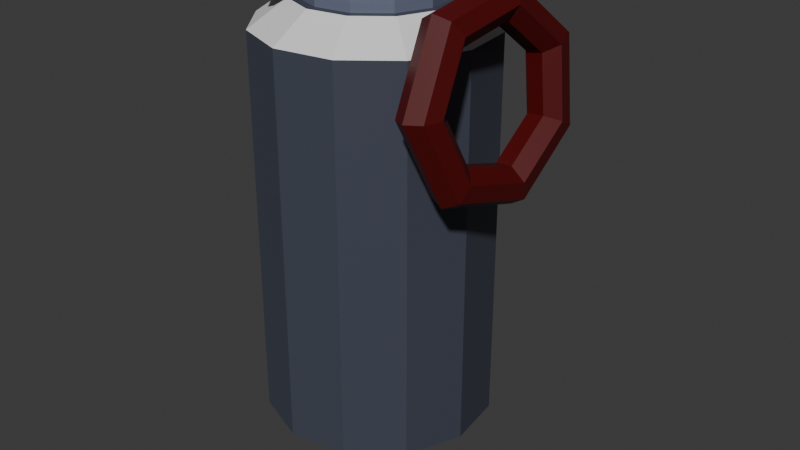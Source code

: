 # Source: well.blend  (saved by Blender 5.2.45; exported with 4.5.12 LTS)
import bpy
from mathutils import Matrix  # noqa: F401  (used for matrix-valued properties, if any)

bpy.ops.wm.read_factory_settings(use_empty=True)
scene = bpy.context.scene
scene.name = 'Scene'

# ---- collections
col_collection = bpy.data.collections.new('Collection'); scene.collection.children.link(col_collection)

# ---- materials (node trees are filled in below, after node groups)
mat_material_001 = bpy.data.materials.new('Material.001')
mat_material_003 = bpy.data.materials.new('Material.003')
mat_teamcolor = bpy.data.materials.new('TeamColor')
mat_material_002 = bpy.data.materials.new('Material.002')

# ---- material node trees
mat_material_001.use_nodes = True; mat_material_001.node_tree.nodes.clear()
_N = mat_material_001.node_tree.nodes; _L = mat_material_001.node_tree.links
n0 = _N.new('ShaderNodeBsdfPrincipled'); n0.name = 'Principled BSDF'; n0.location = (-200, 100)
n0.inputs[0].default_value = (0.1347, 0.1549, 0.2259, 1.0)
n1 = _N.new('ShaderNodeOutputMaterial'); n1.name = 'Material Output'; n1.location = (200, 100)
_L.new(n0.outputs[0], n1.inputs[0])
n1.is_active_output = True
mat_material_003.use_nodes = True; mat_material_003.node_tree.nodes.clear()
_N = mat_material_003.node_tree.nodes; _L = mat_material_003.node_tree.links
n0 = _N.new('ShaderNodeBsdfPrincipled'); n0.name = 'Principled BSDF'; n0.location = (-200, 100)
n0.inputs[0].default_value = (0.08503, 0.0, 5.894e-05, 1.0)
n0.inputs[10].default_value = 0.005
n1 = _N.new('ShaderNodeOutputMaterial'); n1.name = 'Material Output'; n1.location = (200, 100)
_L.new(n0.outputs[0], n1.inputs[0])
n1.is_active_output = True
mat_teamcolor.use_nodes = True; mat_teamcolor.node_tree.nodes.clear()
_N = mat_teamcolor.node_tree.nodes; _L = mat_teamcolor.node_tree.links
n0 = _N.new('ShaderNodeBsdfPrincipled'); n0.name = 'Principled BSDF'; n0.location = (-200, 100)
n0.inputs[10].default_value = 0.005
n1 = _N.new('ShaderNodeOutputMaterial'); n1.name = 'Material Output'; n1.location = (200, 100)
_L.new(n0.outputs[0], n1.inputs[0])
n1.is_active_output = True
mat_material_002.use_nodes = True; mat_material_002.node_tree.nodes.clear()
_N = mat_material_002.node_tree.nodes; _L = mat_material_002.node_tree.links
n0 = _N.new('ShaderNodeBsdfPrincipled'); n0.name = 'Principled BSDF'; n0.location = (-200, 100)
n0.inputs[0].default_value = (0.0564, 0.06436, 0.09202, 1.0)
n1 = _N.new('ShaderNodeOutputMaterial'); n1.name = 'Material Output'; n1.location = (200, 100)
_L.new(n0.outputs[0], n1.inputs[0])
n1.is_active_output = True

# ---- world
world_world = bpy.data.worlds.new('World'); scene.world = world_world
world_world.use_nodes = True; world_world.node_tree.nodes.clear()
_N = world_world.node_tree.nodes; _L = world_world.node_tree.links
n0 = _N.new('ShaderNodeOutputWorld'); n0.name = 'World Output'; n0.location = (200, 100)
n1 = _N.new('ShaderNodeBackground'); n1.name = 'Background'; n1.location = (-200, 100)
n1.inputs[0].default_value = (0.05088, 0.05088, 0.05088, 1.0)
_L.new(n1.outputs[0], n0.inputs[0])
n0.is_active_output = True
world_world.color = (0.05088, 0.05088, 0.05088)
world_world.sun_shadow_jitter_overblur = 0.0

# ---- cameras
cam_camera = bpy.data.cameras.new('Camera')
cam_camera.clip_end = 100.0
cam_camera.ortho_scale = 7.314

# ---- meshes
me_torus_001 = bpy.data.meshes.new('Torus.001')
me_torus_001.from_pydata([(1.25, 0.0, 0.0), (1.156, 0.0, 0.1955), (0.9444, 0.0, 0.2437), (0.7748, 0.0, 0.1085), (0.7748, 0.0, -0.1085), (0.9444, 0.0, -0.2437), (1.156, 0.0, -0.1955), (0.7794, 0.9773, 0.0), (0.7207, 0.9037, 0.1955), (0.5888, 0.7383, 0.2437), (0.4831, 0.6057, 0.1085), (0.4831, 0.6057, -0.1085), (0.5888, 0.7383, -0.2437), (0.7207, 0.9037, -0.1955), (-0.2782, 1.219, 0.0), (-0.2572, 1.127, 0.1955), (-0.2101, 0.9207, 0.2437), (-0.1724, 0.7553, 0.1085), (-0.1724, 0.7553, -0.1085), (-0.2101, 0.9207, -0.2437), (-0.2572, 1.127, -0.1955), (-1.126, 0.5424, 0.0), (-1.041, 0.5015, 0.1955), (-0.8508, 0.4097, 0.2437), (-0.698, 0.3362, 0.1085), (-0.698, 0.3362, -0.1085), (-0.8508, 0.4097, -0.2437), (-1.041, 0.5015, -0.1955), (-1.126, -0.5424, 0.0), (-1.041, -0.5015, 0.1955), (-0.8508, -0.4097, 0.2437), (-0.698, -0.3362, 0.1085), (-0.698, -0.3362, -0.1085), (-0.8508, -0.4097, -0.2437), (-1.041, -0.5015, -0.1955), (-0.2782, -1.219, 0.0), (-0.2572, -1.127, 0.1955), (-0.2101, -0.9207, 0.2437), (-0.1724, -0.7553, 0.1085), (-0.1724, -0.7553, -0.1085), (-0.2101, -0.9207, -0.2437), (-0.2572, -1.127, -0.1955), (0.7794, -0.9773, 0.0), (0.7207, -0.9037, 0.1955), (0.5888, -0.7383, 0.2437), (0.4831, -0.6057, 0.1085), (0.4831, -0.6057, -0.1085), (0.5888, -0.7383, -0.2437), (0.7207, -0.9037, -0.1955)], [], [(0, 7, 8, 1), (1, 8, 9, 2), (2, 9, 10, 3), (3, 10, 11, 4), (4, 11, 12, 5), (5, 12, 13, 6), (6, 13, 7, 0), (7, 14, 15, 8), (8, 15, 16, 9), (9, 16, 17, 10), (10, 17, 18, 11), (11, 18, 19, 12), (12, 19, 20, 13), (13, 20, 14, 7), (14, 21, 22, 15), (15, 22, 23, 16), (16, 23, 24, 17), (17, 24, 25, 18), (18, 25, 26, 19), (19, 26, 27, 20), (20, 27, 21, 14), (21, 28, 29, 22), (22, 29, 30, 23), (23, 30, 31, 24), (24, 31, 32, 25), (25, 32, 33, 26), (26, 33, 34, 27), (27, 34, 28, 21), (28, 35, 36, 29), (29, 36, 37, 30), (30, 37, 38, 31), (31, 38, 39, 32), (32, 39, 40, 33), (33, 40, 41, 34), (34, 41, 35, 28), (35, 42, 43, 36), (36, 43, 44, 37), (37, 44, 45, 38), (38, 45, 46, 39), (39, 46, 47, 40), (40, 47, 48, 41), (41, 48, 42, 35), (42, 0, 1, 43), (43, 1, 2, 44), (44, 2, 3, 45), (45, 3, 4, 46), (46, 4, 5, 47), (47, 5, 6, 48), (48, 6, 0, 42)])
me_torus_001.polygons.foreach_set('material_index', [1, 1, 1, 1, 1, 1, 1, 1, 1, 1, 1, 1, 1, 1, 1, 1, 1, 1, 1, 1, 1, 1, 1, 1, 1, 1, 1, 1, 1, 1, 1, 1, 1, 1, 1, 1, 1, 1, 1, 1, 1, 1, 1, 1, 1, 1, 1, 1, 1])
_uv = me_torus_001.uv_layers.new(name='UVMap')
_uv.uv.foreach_set('vector', [0.5714, 0.5714, 0.7143, 0.5714, 0.7143, 0.7143, 0.5714, 0.7143, 0.5714, 0.7143, 0.7143, 0.7143, 0.7143, 0.8571, 0.5714, 0.8571, 0.5714, 0.8571, 0.7143, 0.8571, 0.7143, 1.0, 0.5714, 1.0, 0.5714, -2.22e-16, 0.7143, -2.22e-16, 0.7143, 0.1429, 0.5714, 0.1429, 0.5714, 0.1429, 0.7143, 0.1429, 0.7143, 0.2857, 0.5714, 0.2857, 0.5714, 0.2857, 0.7143, 0.2857, 0.7143, 0.4286, 0.5714, 0.4286, 0.5714, 0.4286, 0.7143, 0.4286, 0.7143, 0.5714, 0.5714, 0.5714, 0.7143, 0.5714, 0.8571, 0.5714, 0.8571, 0.7143, 0.7143, 0.7143, 0.7143, 0.7143, 0.8571, 0.7143, 0.8571, 0.8571, 0.7143, 0.8571, 0.7143, 0.8571, 0.8571, 0.8571, 0.8571, 1.0, 0.7143, 1.0, 0.7143, -2.22e-16, 0.8571, -2.22e-16, 0.8571, 0.1429, 0.7143, 0.1429, 0.7143, 0.1429, 0.8571, 0.1429, 0.8571, 0.2857, 0.7143, 0.2857, 0.7143, 0.2857, 0.8571, 0.2857, 0.8571, 0.4286, 0.7143, 0.4286, 0.7143, 0.4286, 0.8571, 0.4286, 0.8571, 0.5714, 0.7143, 0.5714, 0.8571, 0.5714, 1.0, 0.5714, 1.0, 0.7143, 0.8571, 0.7143, 0.8571, 0.7143, 1.0, 0.7143, 1.0, 0.8571, 0.8571, 0.8571, 0.8571, 0.8571, 1.0, 0.8571, 1.0, 1.0, 0.8571, 1.0, 0.8571, -2.22e-16, 1.0, -2.22e-16, 1.0, 0.1429, 0.8571, 0.1429, 0.8571, 0.1429, 1.0, 0.1429, 1.0, 0.2857, 0.8571, 0.2857, 0.8571, 0.2857, 1.0, 0.2857, 1.0, 0.4286, 0.8571, 0.4286, 0.8571, 0.4286, 1.0, 0.4286, 1.0, 0.5714, 0.8571, 0.5714, -2.22e-16, 0.5714, 0.1429, 0.5714, 0.1429, 0.7143, -2.22e-16, 0.7143, -2.22e-16, 0.7143, 0.1429, 0.7143, 0.1429, 0.8571, -2.22e-16, 0.8571, -2.22e-16, 0.8571, 0.1429, 0.8571, 0.1429, 1.0, -2.22e-16, 1.0, -2.22e-16, -2.22e-16, 0.1429, -2.22e-16, 0.1429, 0.1429, -2.22e-16, 0.1429, -2.22e-16, 0.1429, 0.1429, 0.1429, 0.1429, 0.2857, -2.22e-16, 0.2857, -2.22e-16, 0.2857, 0.1429, 0.2857, 0.1429, 0.4286, -2.22e-16, 0.4286, -2.22e-16, 0.4286, 0.1429, 0.4286, 0.1429, 0.5714, -2.22e-16, 0.5714, 0.1429, 0.5714, 0.2857, 0.5714, 0.2857, 0.7143, 0.1429, 0.7143, 0.1429, 0.7143, 0.2857, 0.7143, 0.2857, 0.8571, 0.1429, 0.8571, 0.1429, 0.8571, 0.2857, 0.8571, 0.2857, 1.0, 0.1429, 1.0, 0.1429, -2.22e-16, 0.2857, -2.22e-16, 0.2857, 0.1429, 0.1429, 0.1429, 0.1429, 0.1429, 0.2857, 0.1429, 0.2857, 0.2857, 0.1429, 0.2857, 0.1429, 0.2857, 0.2857, 0.2857, 0.2857, 0.4286, 0.1429, 0.4286, 0.1429, 0.4286, 0.2857, 0.4286, 0.2857, 0.5714, 0.1429, 0.5714, 0.2857, 0.5714, 0.4286, 0.5714, 0.4286, 0.7143, 0.2857, 0.7143, 0.2857, 0.7143, 0.4286, 0.7143, 0.4286, 0.8571, 0.2857, 0.8571, 0.2857, 0.8571, 0.4286, 0.8571, 0.4286, 1.0, 0.2857, 1.0, 0.2857, -2.22e-16, 0.4286, -2.22e-16, 0.4286, 0.1429, 0.2857, 0.1429, 0.2857, 0.1429, 0.4286, 0.1429, 0.4286, 0.2857, 0.2857, 0.2857, 0.2857, 0.2857, 0.4286, 0.2857, 0.4286, 0.4286, 0.2857, 0.4286, 0.2857, 0.4286, 0.4286, 0.4286, 0.4286, 0.5714, 0.2857, 0.5714, 0.4286, 0.5714, 0.5714, 0.5714, 0.5714, 0.7143, 0.4286, 0.7143, 0.4286, 0.7143, 0.5714, 0.7143, 0.5714, 0.8571, 0.4286, 0.8571, 0.4286, 0.8571, 0.5714, 0.8571, 0.5714, 1.0, 0.4286, 1.0, 0.4286, -2.22e-16, 0.5714, -2.22e-16, 0.5714, 0.1429, 0.4286, 0.1429, 0.4286, 0.1429, 0.5714, 0.1429, 0.5714, 0.2857, 0.4286, 0.2857, 0.4286, 0.2857, 0.5714, 0.2857, 0.5714, 0.4286, 0.4286, 0.4286, 0.4286, 0.4286, 0.5714, 0.4286, 0.5714, 0.5714, 0.4286, 0.5714])
me_torus_001.materials.append(mat_material_001)
me_torus_001.materials.append(mat_material_003)
me_torus_001.update()
me_torus = bpy.data.meshes.new('Torus')
me_torus.from_pydata([(1.25, 0.0, 0.0), (1.156, 0.0, 0.1955), (0.9444, 0.0, 0.2437), (0.7748, 0.0, 0.1085), (0.7748, 0.0, -0.1085), (0.9444, 0.0, -0.2437), (1.156, 0.0, -0.1955), (0.7794, 0.9773, 0.0), (0.7207, 0.9037, 0.1955), (0.5888, 0.7383, 0.2437), (0.4831, 0.6057, 0.1085), (0.4831, 0.6057, -0.1085), (0.5888, 0.7383, -0.2437), (0.7207, 0.9037, -0.1955), (-0.2782, 1.219, 0.0), (-0.2572, 1.127, 0.1955), (-0.2101, 0.9207, 0.2437), (-0.1724, 0.7553, 0.1085), (-0.1724, 0.7553, -0.1085), (-0.2101, 0.9207, -0.2437), (-0.2572, 1.127, -0.1955), (-1.126, 0.5424, 0.0), (-1.041, 0.5015, 0.1955), (-0.8508, 0.4097, 0.2437), (-0.698, 0.3362, 0.1085), (-0.698, 0.3362, -0.1085), (-0.8508, 0.4097, -0.2437), (-1.041, 0.5015, -0.1955), (-1.126, -0.5424, 0.0), (-1.041, -0.5015, 0.1955), (-0.8508, -0.4097, 0.2437), (-0.698, -0.3362, 0.1085), (-0.698, -0.3362, -0.1085), (-0.8508, -0.4097, -0.2437), (-1.041, -0.5015, -0.1955), (-0.2782, -1.219, 0.0), (-0.2572, -1.127, 0.1955), (-0.2101, -0.9207, 0.2437), (-0.1724, -0.7553, 0.1085), (-0.1724, -0.7553, -0.1085), (-0.2101, -0.9207, -0.2437), (-0.2572, -1.127, -0.1955), (0.7794, -0.9773, 0.0), (0.7207, -0.9037, 0.1955), (0.5888, -0.7383, 0.2437), (0.4831, -0.6057, 0.1085), (0.4831, -0.6057, -0.1085), (0.5888, -0.7383, -0.2437), (0.7207, -0.9037, -0.1955)], [], [(0, 7, 8, 1), (1, 8, 9, 2), (2, 9, 10, 3), (3, 10, 11, 4), (4, 11, 12, 5), (5, 12, 13, 6), (6, 13, 7, 0), (7, 14, 15, 8), (8, 15, 16, 9), (9, 16, 17, 10), (10, 17, 18, 11), (11, 18, 19, 12), (12, 19, 20, 13), (13, 20, 14, 7), (14, 21, 22, 15), (15, 22, 23, 16), (16, 23, 24, 17), (17, 24, 25, 18), (18, 25, 26, 19), (19, 26, 27, 20), (20, 27, 21, 14), (21, 28, 29, 22), (22, 29, 30, 23), (23, 30, 31, 24), (24, 31, 32, 25), (25, 32, 33, 26), (26, 33, 34, 27), (27, 34, 28, 21), (28, 35, 36, 29), (29, 36, 37, 30), (30, 37, 38, 31), (31, 38, 39, 32), (32, 39, 40, 33), (33, 40, 41, 34), (34, 41, 35, 28), (35, 42, 43, 36), (36, 43, 44, 37), (37, 44, 45, 38), (38, 45, 46, 39), (39, 46, 47, 40), (40, 47, 48, 41), (41, 48, 42, 35), (42, 0, 1, 43), (43, 1, 2, 44), (44, 2, 3, 45), (45, 3, 4, 46), (46, 4, 5, 47), (47, 5, 6, 48), (48, 6, 0, 42)])
_uv = me_torus.uv_layers.new(name='UVMap')
_uv.uv.foreach_set('vector', [0.5714, 0.5714, 0.7143, 0.5714, 0.7143, 0.7143, 0.5714, 0.7143, 0.5714, 0.7143, 0.7143, 0.7143, 0.7143, 0.8571, 0.5714, 0.8571, 0.5714, 0.8571, 0.7143, 0.8571, 0.7143, 1.0, 0.5714, 1.0, 0.5714, -2.22e-16, 0.7143, -2.22e-16, 0.7143, 0.1429, 0.5714, 0.1429, 0.5714, 0.1429, 0.7143, 0.1429, 0.7143, 0.2857, 0.5714, 0.2857, 0.5714, 0.2857, 0.7143, 0.2857, 0.7143, 0.4286, 0.5714, 0.4286, 0.5714, 0.4286, 0.7143, 0.4286, 0.7143, 0.5714, 0.5714, 0.5714, 0.7143, 0.5714, 0.8571, 0.5714, 0.8571, 0.7143, 0.7143, 0.7143, 0.7143, 0.7143, 0.8571, 0.7143, 0.8571, 0.8571, 0.7143, 0.8571, 0.7143, 0.8571, 0.8571, 0.8571, 0.8571, 1.0, 0.7143, 1.0, 0.7143, -2.22e-16, 0.8571, -2.22e-16, 0.8571, 0.1429, 0.7143, 0.1429, 0.7143, 0.1429, 0.8571, 0.1429, 0.8571, 0.2857, 0.7143, 0.2857, 0.7143, 0.2857, 0.8571, 0.2857, 0.8571, 0.4286, 0.7143, 0.4286, 0.7143, 0.4286, 0.8571, 0.4286, 0.8571, 0.5714, 0.7143, 0.5714, 0.8571, 0.5714, 1.0, 0.5714, 1.0, 0.7143, 0.8571, 0.7143, 0.8571, 0.7143, 1.0, 0.7143, 1.0, 0.8571, 0.8571, 0.8571, 0.8571, 0.8571, 1.0, 0.8571, 1.0, 1.0, 0.8571, 1.0, 0.8571, -2.22e-16, 1.0, -2.22e-16, 1.0, 0.1429, 0.8571, 0.1429, 0.8571, 0.1429, 1.0, 0.1429, 1.0, 0.2857, 0.8571, 0.2857, 0.8571, 0.2857, 1.0, 0.2857, 1.0, 0.4286, 0.8571, 0.4286, 0.8571, 0.4286, 1.0, 0.4286, 1.0, 0.5714, 0.8571, 0.5714, -2.22e-16, 0.5714, 0.1429, 0.5714, 0.1429, 0.7143, -2.22e-16, 0.7143, -2.22e-16, 0.7143, 0.1429, 0.7143, 0.1429, 0.8571, -2.22e-16, 0.8571, -2.22e-16, 0.8571, 0.1429, 0.8571, 0.1429, 1.0, -2.22e-16, 1.0, -2.22e-16, -2.22e-16, 0.1429, -2.22e-16, 0.1429, 0.1429, -2.22e-16, 0.1429, -2.22e-16, 0.1429, 0.1429, 0.1429, 0.1429, 0.2857, -2.22e-16, 0.2857, -2.22e-16, 0.2857, 0.1429, 0.2857, 0.1429, 0.4286, -2.22e-16, 0.4286, -2.22e-16, 0.4286, 0.1429, 0.4286, 0.1429, 0.5714, -2.22e-16, 0.5714, 0.1429, 0.5714, 0.2857, 0.5714, 0.2857, 0.7143, 0.1429, 0.7143, 0.1429, 0.7143, 0.2857, 0.7143, 0.2857, 0.8571, 0.1429, 0.8571, 0.1429, 0.8571, 0.2857, 0.8571, 0.2857, 1.0, 0.1429, 1.0, 0.1429, -2.22e-16, 0.2857, -2.22e-16, 0.2857, 0.1429, 0.1429, 0.1429, 0.1429, 0.1429, 0.2857, 0.1429, 0.2857, 0.2857, 0.1429, 0.2857, 0.1429, 0.2857, 0.2857, 0.2857, 0.2857, 0.4286, 0.1429, 0.4286, 0.1429, 0.4286, 0.2857, 0.4286, 0.2857, 0.5714, 0.1429, 0.5714, 0.2857, 0.5714, 0.4286, 0.5714, 0.4286, 0.7143, 0.2857, 0.7143, 0.2857, 0.7143, 0.4286, 0.7143, 0.4286, 0.8571, 0.2857, 0.8571, 0.2857, 0.8571, 0.4286, 0.8571, 0.4286, 1.0, 0.2857, 1.0, 0.2857, -2.22e-16, 0.4286, -2.22e-16, 0.4286, 0.1429, 0.2857, 0.1429, 0.2857, 0.1429, 0.4286, 0.1429, 0.4286, 0.2857, 0.2857, 0.2857, 0.2857, 0.2857, 0.4286, 0.2857, 0.4286, 0.4286, 0.2857, 0.4286, 0.2857, 0.4286, 0.4286, 0.4286, 0.4286, 0.5714, 0.2857, 0.5714, 0.4286, 0.5714, 0.5714, 0.5714, 0.5714, 0.7143, 0.4286, 0.7143, 0.4286, 0.7143, 0.5714, 0.7143, 0.5714, 0.8571, 0.4286, 0.8571, 0.4286, 0.8571, 0.5714, 0.8571, 0.5714, 1.0, 0.4286, 1.0, 0.4286, -2.22e-16, 0.5714, -2.22e-16, 0.5714, 0.1429, 0.4286, 0.1429, 0.4286, 0.1429, 0.5714, 0.1429, 0.5714, 0.2857, 0.4286, 0.2857, 0.4286, 0.2857, 0.5714, 0.2857, 0.5714, 0.4286, 0.4286, 0.4286, 0.4286, 0.4286, 0.5714, 0.4286, 0.5714, 0.5714, 0.4286, 0.5714])
me_torus.materials.append(mat_material_003)
me_torus.update()
me_cylinder_003 = bpy.data.meshes.new('Cylinder.003')
me_cylinder_003.from_pydata([(0.0, 0.0, -2.561), (0.0, 1.014, -2.561), (0.0, 1.014, -0.006061), (0.5072, 0.8785, -2.561), (0.5072, 0.8785, -0.006061), (0.8785, 0.5072, -2.561), (0.8785, 0.5072, -0.006061), (1.014, 0.0, -2.561), (1.014, 0.0, -0.006061), (0.8785, -0.5072, -2.561), (0.8785, -0.5072, -0.006061), (0.5072, -0.8785, -2.561), (0.5072, -0.8785, -0.006061), (0.0, -1.014, -2.561), (0.0, -1.014, -0.006061), (-0.5072, -0.8785, -2.561), (-0.5072, -0.8785, -0.006061), (-0.8785, -0.5072, -2.561), (-0.8785, -0.5072, -0.006061), (-1.014, 0.0, -2.561), (-1.014, 0.0, -0.006061), (-0.8785, 0.5072, -2.561), (-0.8785, 0.5072, -0.006061), (-0.5072, 0.8785, -2.561), (-0.5072, 0.8785, -0.006061), (3.045e-07, 0.6905, 1.238), (3.045e-07, 0.0, 1.238), (0.3453, 0.598, 1.238), (0.598, 0.3453, 1.238), (0.6905, 0.0, 1.238), (0.598, -0.3453, 1.238), (0.3453, -0.598, 1.238), (3.045e-07, -0.6905, 1.238), (-0.3453, -0.598, 1.238), (-0.598, -0.3453, 1.238), (-0.6905, 0.0, 1.238), (-0.598, 0.3453, 1.238), (-0.3453, 0.598, 1.238)], [], [(0, 1, 3), (8, 6, 28, 29), (1, 2, 4, 3), (0, 3, 5), (12, 10, 30, 31), (3, 4, 6, 5), (0, 5, 7), (16, 14, 32, 33), (5, 6, 8, 7), (0, 7, 9), (20, 18, 34, 35), (7, 8, 10, 9), (0, 9, 11), (4, 2, 25, 27), (9, 10, 12, 11), (0, 11, 13), (24, 22, 36, 37), (11, 12, 14, 13), (0, 13, 15), (2, 24, 37, 25), (13, 14, 16, 15), (0, 15, 17), (6, 4, 27, 28), (15, 16, 18, 17), (0, 17, 19), (10, 8, 29, 30), (17, 18, 20, 19), (0, 19, 21), (14, 12, 31, 32), (19, 20, 22, 21), (0, 21, 23), (18, 16, 33, 34), (21, 22, 24, 23), (0, 23, 1), (22, 20, 35, 36), (23, 24, 2, 1), (26, 27, 25), (26, 28, 27), (26, 29, 28), (26, 30, 29), (26, 31, 30), (26, 32, 31), (26, 33, 32), (26, 34, 33), (26, 35, 34), (26, 36, 35), (26, 37, 36), (26, 25, 37)])
me_cylinder_003.materials.append(mat_material_001)
me_cylinder_003.update()
me_cylinder_001 = bpy.data.meshes.new('Cylinder.001')
me_cylinder_001.from_pydata([(0.0, 0.0, -2.561), (0.0, 1.014, -2.561), (0.0, 1.014, -0.006061), (0.5072, 0.8785, -2.561), (0.5072, 0.8785, -0.006061), (0.8785, 0.5072, -2.561), (0.8785, 0.5072, -0.006061), (1.014, 0.0, -2.561), (1.014, 0.0, -0.006061), (0.8785, -0.5072, -2.561), (0.8785, -0.5072, -0.006061), (0.5072, -0.8785, -2.561), (0.5072, -0.8785, -0.006061), (0.0, -1.014, -2.561), (0.0, -1.014, -0.006061), (-0.5072, -0.8785, -2.561), (-0.5072, -0.8785, -0.006061), (-0.8785, -0.5072, -2.561), (-0.8785, -0.5072, -0.006061), (-1.014, 0.0, -2.561), (-1.014, 0.0, -0.006061), (-0.8785, 0.5072, -2.561), (-0.8785, 0.5072, -0.006061), (-0.5072, 0.8785, -2.561), (-0.5072, 0.8785, -0.006061), (3.045e-07, 0.6905, 1.238), (3.045e-07, 0.0, 1.238), (0.3453, 0.598, 1.238), (0.598, 0.3453, 1.238), (0.6905, 0.0, 1.238), (0.598, -0.3453, 1.238), (0.3453, -0.598, 1.238), (3.045e-07, -0.6905, 1.238), (-0.3453, -0.598, 1.238), (-0.598, -0.3453, 1.238), (-0.6905, 0.0, 1.238), (-0.598, 0.3453, 1.238), (-0.3453, 0.598, 1.238)], [], [(0, 1, 3), (8, 6, 28, 29), (1, 2, 4, 3), (0, 3, 5), (12, 10, 30, 31), (3, 4, 6, 5), (0, 5, 7), (16, 14, 32, 33), (5, 6, 8, 7), (0, 7, 9), (20, 18, 34, 35), (7, 8, 10, 9), (0, 9, 11), (4, 2, 25, 27), (9, 10, 12, 11), (0, 11, 13), (24, 22, 36, 37), (11, 12, 14, 13), (0, 13, 15), (2, 24, 37, 25), (13, 14, 16, 15), (0, 15, 17), (6, 4, 27, 28), (15, 16, 18, 17), (0, 17, 19), (10, 8, 29, 30), (17, 18, 20, 19), (0, 19, 21), (14, 12, 31, 32), (19, 20, 22, 21), (0, 21, 23), (18, 16, 33, 34), (21, 22, 24, 23), (0, 23, 1), (22, 20, 35, 36), (23, 24, 2, 1), (26, 27, 25), (26, 28, 27), (26, 29, 28), (26, 30, 29), (26, 31, 30), (26, 32, 31), (26, 33, 32), (26, 34, 33), (26, 35, 34), (26, 36, 35), (26, 37, 36), (26, 25, 37)])
me_cylinder_001.polygons.foreach_set('material_index', [0, 1, 0, 0, 1, 0, 0, 1, 0, 0, 1, 0, 0, 1, 0, 0, 1, 0, 0, 1, 0, 0, 1, 0, 0, 1, 0, 0, 1, 0, 0, 1, 0, 0, 1, 0, 0, 0, 0, 0, 0, 0, 0, 0, 0, 0, 0, 0])
me_cylinder_001.materials.append(mat_material_001)
me_cylinder_001.materials.append(mat_teamcolor)
me_cylinder_001.update()
me_cylinder_002 = bpy.data.meshes.new('Cylinder.002')
me_cylinder_002.from_pydata([(0.0, 0.0, -4.763), (0.0, 1.014, -4.763), (0.0, 1.014, 0.8619), (0.5072, 0.8785, -4.763), (0.5072, 0.8785, 0.8619), (0.8785, 0.5072, -4.763), (0.8785, 0.5072, 0.8619), (1.014, 0.0, -4.763), (1.014, 0.0, 0.8619), (0.8785, -0.5072, -4.763), (0.8785, -0.5072, 0.8619), (0.5072, -0.8785, -4.763), (0.5072, -0.8785, 0.8619), (0.0, -1.014, -4.763), (0.0, -1.014, 0.8619), (-0.5072, -0.8785, -4.763), (-0.5072, -0.8785, 0.8619), (-0.8785, -0.5072, -4.763), (-0.8785, -0.5072, 0.8619), (-1.014, 0.0, -4.763), (-1.014, 0.0, 0.8619), (-0.8785, 0.5072, -4.763), (-0.8785, 0.5072, 0.8619), (-0.5072, 0.8785, -4.763), (-0.5072, 0.8785, 0.8619), (3.045e-07, 0.6905, 1.238), (3.045e-07, 0.0, 1.238), (0.3453, 0.598, 1.238), (0.598, 0.3453, 1.238), (0.6905, 0.0, 1.238), (0.598, -0.3453, 1.238), (0.3453, -0.598, 1.238), (3.045e-07, -0.6905, 1.238), (-0.3453, -0.598, 1.238), (-0.598, -0.3453, 1.238), (-0.6905, 0.0, 1.238), (-0.598, 0.3453, 1.238), (-0.3453, 0.598, 1.238)], [], [(0, 1, 3), (8, 6, 28, 29), (1, 2, 4, 3), (0, 3, 5), (12, 10, 30, 31), (3, 4, 6, 5), (0, 5, 7), (16, 14, 32, 33), (5, 6, 8, 7), (0, 7, 9), (20, 18, 34, 35), (7, 8, 10, 9), (0, 9, 11), (4, 2, 25, 27), (9, 10, 12, 11), (0, 11, 13), (24, 22, 36, 37), (11, 12, 14, 13), (0, 13, 15), (2, 24, 37, 25), (13, 14, 16, 15), (0, 15, 17), (6, 4, 27, 28), (15, 16, 18, 17), (0, 17, 19), (10, 8, 29, 30), (17, 18, 20, 19), (0, 19, 21), (14, 12, 31, 32), (19, 20, 22, 21), (0, 21, 23), (18, 16, 33, 34), (21, 22, 24, 23), (0, 23, 1), (22, 20, 35, 36), (23, 24, 2, 1), (26, 27, 25), (26, 28, 27), (26, 29, 28), (26, 30, 29), (26, 31, 30), (26, 32, 31), (26, 33, 32), (26, 34, 33), (26, 35, 34), (26, 36, 35), (26, 37, 36), (26, 25, 37)])
me_cylinder_002.polygons.foreach_set('material_index', [0, 1, 0, 0, 1, 0, 0, 1, 0, 0, 1, 0, 0, 1, 0, 0, 1, 0, 0, 1, 0, 0, 1, 0, 0, 1, 0, 0, 1, 0, 0, 1, 0, 0, 1, 0, 0, 0, 0, 0, 0, 0, 0, 0, 0, 0, 0, 0])
me_cylinder_002.materials.append(mat_material_002)
me_cylinder_002.materials.append(mat_teamcolor)
me_cylinder_002.update()
me_cylinder_004 = bpy.data.meshes.new('Cylinder.004')
me_cylinder_004.from_pydata([(0.0, 0.0, -2.531), (0.0, 1.014, -2.531), (0.0, 1.014, 0.8619), (0.5072, 0.8785, -2.531), (0.5072, 0.8785, 0.8619), (0.8785, 0.5072, -2.531), (0.8785, 0.5072, 0.8619), (1.014, 0.0, -2.531), (1.014, 0.0, 0.8619), (0.8785, -0.5072, -2.531), (0.8785, -0.5072, 0.8619), (0.5072, -0.8785, -2.531), (0.5072, -0.8785, 0.8619), (0.0, -1.014, -2.531), (0.0, -1.014, 0.8619), (-0.5072, -0.8785, -2.531), (-0.5072, -0.8785, 0.8619), (-0.8785, -0.5072, -2.531), (-0.8785, -0.5072, 0.8619), (-1.014, 0.0, -2.531), (-1.014, 0.0, 0.8619), (-0.8785, 0.5072, -2.531), (-0.8785, 0.5072, 0.8619), (-0.5072, 0.8785, -2.531), (-0.5072, 0.8785, 0.8619), (0.03788, 0.6879, 1.128), (0.3814, -1.497, 1.447), (0.545, 0.5787, 1.114), (0.9181, 0.2483, 1.087), (1.057, -0.2146, 1.052), (0.9253, -0.6861, 1.021), (0.5574, -1.04, 0.9999), (0.05218, -1.181, 0.9958), (-0.4549, -1.072, 1.009), (-0.8281, -0.7413, 1.037), (-0.9673, -0.2784, 1.071), (-0.8352, 0.1931, 1.103), (-0.4673, 0.5468, 1.124), (0.1736, -0.2869, 1.345), (0.6736, -0.326, 1.319), (1.035, -0.528, 1.265), (1.16, -0.8388, 1.197), (1.016, -1.175, 1.134), (0.642, -1.447, 1.093), (0.1372, -1.581, 1.084), (-0.3627, -1.542, 1.11), (-0.7238, -1.34, 1.164), (-0.8493, -1.029, 1.232), (-0.7056, -0.6929, 1.295), (-0.3312, -0.4212, 1.336), (1.198, -4.505, 1.388), (0.8708, -1.458, 1.416), (1.212, -1.51, 1.35), (1.314, -1.638, 1.266), (1.149, -1.809, 1.188), (0.7619, -1.976, 1.136), (0.2557, -2.095, 1.124), (-0.2336, -2.134, 1.155), (-0.575, -2.083, 1.221), (-0.677, -1.954, 1.304), (-0.5122, -1.784, 1.382), (-0.1248, -1.616, 1.435), (0.7564, -2.898, 1.475), (1.221, -2.798, 1.438), (1.513, -2.734, 1.366), (1.555, -2.723, 1.278), (1.336, -2.768, 1.199), (0.9138, -2.858, 1.149), (0.4021, -2.967, 1.141), (-0.06207, -3.068, 1.179), (-0.3544, -3.132, 1.251), (-0.3966, -3.143, 1.338), (-0.1773, -3.098, 1.418), (0.2447, -3.008, 1.468), (1.986, -6.08, 0.723), (1.614, -4.243, 1.357), (1.824, -3.914, 1.299), (1.774, -3.607, 1.228), (1.476, -3.405, 1.164), (1.01, -3.36, 1.124), (0.5008, -3.486, 1.119), (0.08544, -3.749, 1.15), (-0.1252, -4.077, 1.209), (-0.07462, -4.384, 1.28), (0.2236, -4.587, 1.343), (0.6896, -4.631, 1.383), (1.681, -5.811, 1.134), (2.059, -5.457, 1.119), (2.21, -4.986, 1.09), (2.092, -4.524, 1.053), (1.737, -4.195, 1.019), (1.242, -4.087, 0.9963), (0.7369, -4.23, 0.9915), (0.3588, -4.584, 1.006), (0.2085, -5.055, 1.035), (0.3263, -5.517, 1.072), (0.6806, -5.846, 1.106), (1.176, -5.953, 1.129), (1.439, -5.227, 0.7308), (2.34, -5.694, 0.731), (2.451, -5.183, 0.7389), (2.292, -4.684, 0.7447), (1.904, -4.33, 0.7468), (1.392, -4.217, 0.7446), (0.8918, -4.374, 0.7387), (0.5386, -4.76, 0.7307), (0.4268, -5.271, 0.7227), (0.5862, -5.77, 0.7169), (0.9741, -6.123, 0.7149), (1.487, -6.237, 0.7171)], [], [(0, 1, 3), (2, 24, 37, 25), (1, 2, 4, 3), (0, 3, 5), (6, 4, 27, 28), (3, 4, 6, 5), (0, 5, 7), (10, 8, 29, 30), (5, 6, 8, 7), (0, 7, 9), (14, 12, 31, 32), (7, 8, 10, 9), (0, 9, 11), (18, 16, 33, 34), (9, 10, 12, 11), (0, 11, 13), (22, 20, 35, 36), (11, 12, 14, 13), (0, 13, 15), (8, 6, 28, 29), (13, 14, 16, 15), (0, 15, 17), (12, 10, 30, 31), (15, 16, 18, 17), (0, 17, 19), (16, 14, 32, 33), (17, 18, 20, 19), (0, 19, 21), (20, 18, 34, 35), (19, 20, 22, 21), (0, 21, 23), (4, 2, 25, 27), (21, 22, 24, 23), (0, 23, 1), (24, 22, 36, 37), (23, 24, 2, 1), (31, 30, 42, 43), (36, 35, 47, 48), (29, 28, 40, 41), (25, 37, 49, 38), (34, 33, 45, 46), (27, 25, 38, 39), (32, 31, 43, 44), (37, 36, 48, 49), (30, 29, 41, 42), (35, 34, 46, 47), (28, 27, 39, 40), (33, 32, 44, 45), (43, 42, 54, 55), (48, 47, 59, 60), (41, 40, 52, 53), (38, 49, 61, 26), (46, 45, 57, 58), (39, 38, 26, 51), (44, 43, 55, 56), (49, 48, 60, 61), (42, 41, 53, 54), (47, 46, 58, 59), (40, 39, 51, 52), (45, 44, 56, 57), (61, 60, 72, 73), (54, 53, 65, 66), (59, 58, 70, 71), (52, 51, 63, 64), (57, 56, 68, 69), (55, 54, 66, 67), (60, 59, 71, 72), (53, 52, 64, 65), (26, 61, 73, 62), (58, 57, 69, 70), (51, 26, 62, 63), (56, 55, 67, 68), (66, 65, 77, 78), (71, 70, 82, 83), (64, 63, 75, 76), (69, 68, 80, 81), (67, 66, 78, 79), (72, 71, 83, 84), (65, 64, 76, 77), (62, 73, 85, 50), (70, 69, 81, 82), (63, 62, 50, 75), (68, 67, 79, 80), (73, 72, 84, 85), (76, 75, 87, 88), (81, 80, 92, 93), (79, 78, 90, 91), (84, 83, 95, 96), (77, 76, 88, 89), (50, 85, 97, 86), (82, 81, 93, 94), (75, 50, 86, 87), (80, 79, 91, 92), (85, 84, 96, 97), (78, 77, 89, 90), (83, 82, 94, 95), (93, 92, 104, 105), (91, 90, 102, 103), (96, 95, 107, 108), (89, 88, 100, 101), (86, 97, 109, 74), (94, 93, 105, 106), (87, 86, 74, 99), (92, 91, 103, 104), (97, 96, 108, 109), (90, 89, 101, 102), (95, 94, 106, 107), (88, 87, 99, 100), (98, 99, 74), (98, 100, 99), (98, 101, 100), (98, 102, 101), (98, 103, 102), (98, 104, 103), (98, 105, 104), (98, 106, 105), (98, 107, 106), (98, 108, 107), (98, 109, 108), (98, 74, 109)])
me_cylinder_004.materials.append(mat_material_001)
me_cylinder_004.materials.append(mat_teamcolor)
me_cylinder_004.update()

# ---- objects
ob_camera = bpy.data.objects.new('Camera', cam_camera)
ob_torus_001 = bpy.data.objects.new('Torus.001', me_torus_001)
ob_torus = bpy.data.objects.new('Torus', me_torus)
ob_cylinder_005 = bpy.data.objects.new('Cylinder.005', me_cylinder_003)
ob_cylinder_004 = bpy.data.objects.new('Cylinder.004', me_cylinder_001)
ob_cylinder_003 = bpy.data.objects.new('Cylinder.003', me_cylinder_002)
ob_cylinder_006 = bpy.data.objects.new('Cylinder.006', me_cylinder_004)

# ---- transforms, parenting, visibility, modifiers, constraints
ob_camera.location = (7.359, -6.926, 4.958)
ob_camera.rotation_euler = (1.109, 0.0, 0.8149)
ob_camera.lock_rotations_4d = False
ob_camera.empty_display_type = 'ARROWS'
ob_camera.color = (0.0, 0.0, 0.0, 0.0)
ob_camera.display_type = 'WIRE'
ob_camera.lineart.crease_threshold = 0.0
ob_torus_001.location = (-0.5602, -0.8635, 3.055)
ob_torus_001.rotation_euler = (1.33, 2.732, 2.376)
ob_torus_001.scale = (0.5794, 0.5794, 0.5794)
ob_torus.location = (1.409, -0.265, 1.735)
ob_torus.rotation_euler = (1.752, 2.282, 1.726)
ob_torus.scale = (0.8356, 0.8356, 0.8356)
ob_cylinder_005.location = (-0.03508, -0.2487, 3.704)
ob_cylinder_005.scale = (0.4462, 0.4462, 0.1577)
ob_cylinder_004.location = (-0.03508, -0.2487, 3.012)
ob_cylinder_004.scale = (0.7154, 0.7154, 0.2611)
ob_cylinder_003.location = (-0.03508, -0.2487, 1.472)
ob_cylinder_003.scale = (1.182, 1.182, 0.7182)
ob_cylinder_006.location = (-0.4188, 1.221, 2.486)
ob_cylinder_006.scale = (0.2807, 0.2807, 1.679)

# ---- collection membership
col_collection.objects.link(ob_camera)
col_collection.objects.link(ob_torus_001)
col_collection.objects.link(ob_torus)
col_collection.objects.link(ob_cylinder_005)
col_collection.objects.link(ob_cylinder_004)
col_collection.objects.link(ob_cylinder_003)
col_collection.objects.link(ob_cylinder_006)

# ---- scene / render settings (as saved in the file)
scene.camera = ob_camera
scene.frame_start = 1; scene.frame_end = 250; scene.frame_set(1)
scene.render.engine = 'BLENDER_EEVEE_NEXT'
scene.render.bake_bias = 0.0
scene.render.bake_samples = 0
scene.cycles.sampling_pattern = 'TABULATED_SOBOL'
scene.eevee.use_volume_custom_range = False
scene.eevee.fast_gi_thickness_far = 0.0
bpy.context.view_layer.update()

# ---- added for rendering (the .blend has no usable light): sun
light_auto_sun = bpy.data.lights.new('AutoSun', 'SUN')
light_auto_sun.energy = 3.0
light_auto_sun.angle = 0.0523599
ob_auto_sun = bpy.data.objects.new('AutoSun', light_auto_sun)
scene.collection.objects.link(ob_auto_sun)
ob_auto_sun.rotation_euler = (0.872665, 0.174533, 0.523599)
bpy.context.view_layer.update()
